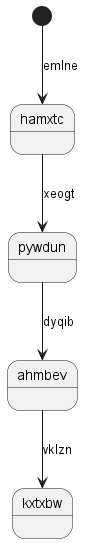

The diagram above was rendered by PlantUML. Its source (embedded in the PNG):
@startuml
state hamxtc
[*] --> hamxtc : emlne
hamxtc --> pywdun : xeogt
pywdun --> ahmbev : dyqib
ahmbev --> kxtxbw : vklzn
@enduml